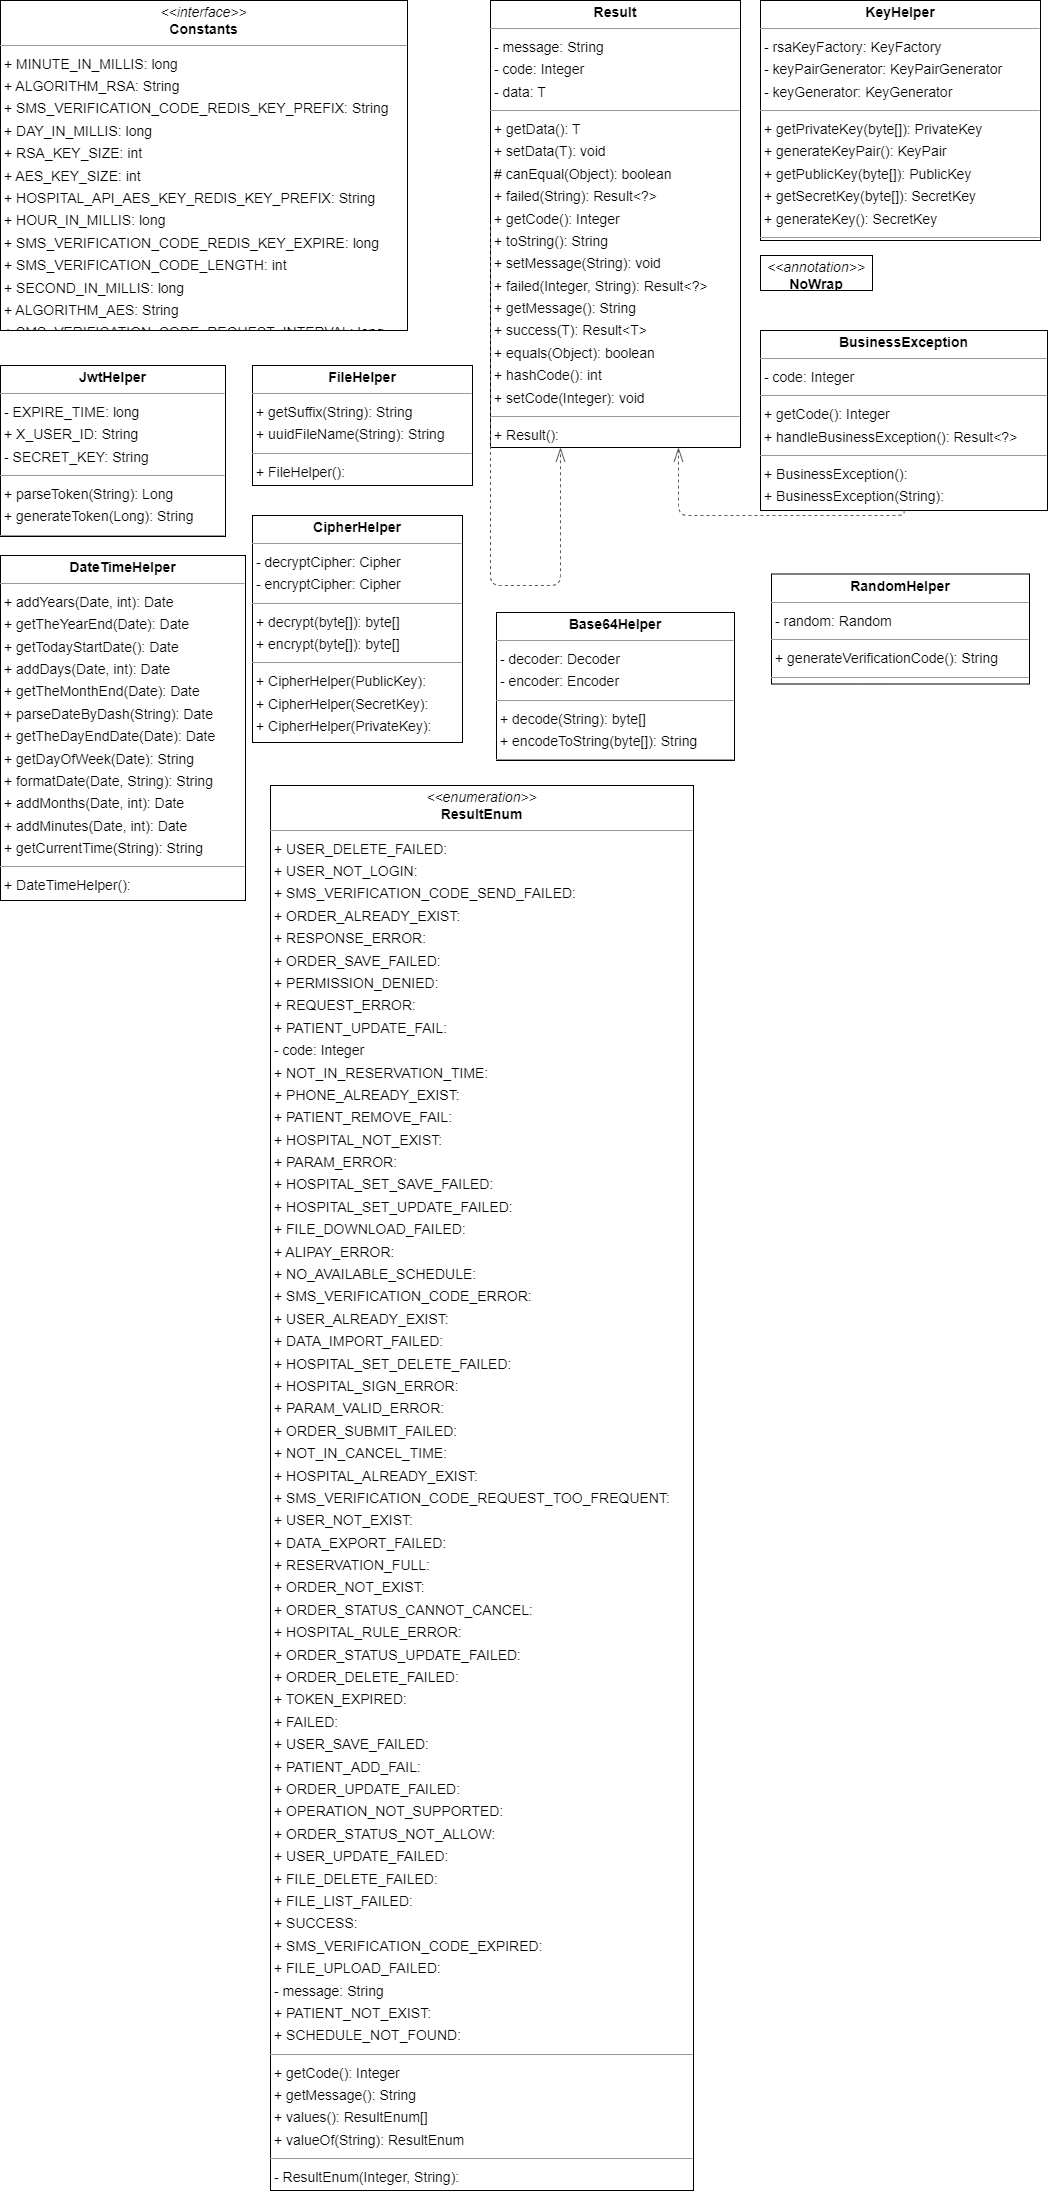

The diagram above was exported from draw.io. Its source (the exported page's mxGraphModel, read from the mxfile embedded in the PNG):
<mxGraphModel dx="2884" dy="1936" grid="1" gridSize="10" guides="1" tooltips="1" connect="1" arrows="1" fold="1" page="0" pageScale="1" pageWidth="827" pageHeight="1169" background="none" math="0" shadow="0">
  <root>
    <mxCell id="0" />
    <mxCell id="1" parent="0" />
    <mxCell id="node6" value="&lt;p style=&quot;margin:0px;margin-top:4px;text-align:center;&quot;&gt;&lt;b&gt;Base64Helper&lt;/b&gt;&lt;/p&gt;&lt;hr size=&quot;1&quot;/&gt;&lt;p style=&quot;margin:0 0 0 4px;line-height:1.6;&quot;&gt;- decoder: Decoder&lt;br/&gt;- encoder: Encoder&lt;/p&gt;&lt;hr size=&quot;1&quot;/&gt;&lt;p style=&quot;margin:0 0 0 4px;line-height:1.6;&quot;&gt;+ decode(String): byte[]&lt;br/&gt;+ encodeToString(byte[]): String&lt;/p&gt;&lt;hr size=&quot;1&quot;/&gt;&lt;p style=&quot;margin:0 0 0 4px;line-height:1.6;&quot;&gt;+ Base64Helper(): &lt;/p&gt;" style="verticalAlign=top;align=left;overflow=fill;fontSize=14;fontFamily=Helvetica;html=1;rounded=0;shadow=0;comic=0;labelBackgroundColor=none;strokeWidth=1;" parent="1" vertex="1">
      <mxGeometry x="486" y="-83" width="238" height="148" as="geometry" />
    </mxCell>
    <mxCell id="node9" value="&lt;p style=&quot;margin:0px;margin-top:4px;text-align:center;&quot;&gt;&lt;b&gt;BusinessException&lt;/b&gt;&lt;/p&gt;&lt;hr size=&quot;1&quot;/&gt;&lt;p style=&quot;margin:0 0 0 4px;line-height:1.6;&quot;&gt;- code: Integer&lt;/p&gt;&lt;hr size=&quot;1&quot;/&gt;&lt;p style=&quot;margin:0 0 0 4px;line-height:1.6;&quot;&gt;+ getCode(): Integer&lt;br/&gt;+ handleBusinessException(): Result&amp;lt;?&amp;gt;&lt;/p&gt;&lt;hr size=&quot;1&quot;/&gt;&lt;p style=&quot;margin:0 0 0 4px;line-height:1.6;&quot;&gt;+ BusinessException(): &lt;br/&gt;+ BusinessException(String): &lt;br/&gt;+ BusinessException(ResultEnum): &lt;/p&gt;" style="verticalAlign=top;align=left;overflow=fill;fontSize=14;fontFamily=Helvetica;html=1;rounded=0;shadow=0;comic=0;labelBackgroundColor=none;strokeWidth=1;" parent="1" vertex="1">
      <mxGeometry x="750" y="-365" width="287" height="180" as="geometry" />
    </mxCell>
    <mxCell id="node11" value="&lt;p style=&quot;margin:0px;margin-top:4px;text-align:center;&quot;&gt;&lt;b&gt;CipherHelper&lt;/b&gt;&lt;/p&gt;&lt;hr size=&quot;1&quot;/&gt;&lt;p style=&quot;margin:0 0 0 4px;line-height:1.6;&quot;&gt;- decryptCipher: Cipher&lt;br/&gt;- encryptCipher: Cipher&lt;/p&gt;&lt;hr size=&quot;1&quot;/&gt;&lt;p style=&quot;margin:0 0 0 4px;line-height:1.6;&quot;&gt;+ decrypt(byte[]): byte[]&lt;br/&gt;+ encrypt(byte[]): byte[]&lt;/p&gt;&lt;hr size=&quot;1&quot;/&gt;&lt;p style=&quot;margin:0 0 0 4px;line-height:1.6;&quot;&gt;+ CipherHelper(PublicKey): &lt;br/&gt;+ CipherHelper(SecretKey): &lt;br/&gt;+ CipherHelper(PrivateKey): &lt;/p&gt;" style="verticalAlign=top;align=left;overflow=fill;fontSize=14;fontFamily=Helvetica;html=1;rounded=0;shadow=0;comic=0;labelBackgroundColor=none;strokeWidth=1;" parent="1" vertex="1">
      <mxGeometry x="242" y="-180" width="210" height="227" as="geometry" />
    </mxCell>
    <mxCell id="node5" value="&lt;p style=&quot;margin:0px;margin-top:4px;text-align:center;&quot;&gt;&lt;i&gt;&amp;lt;&amp;lt;interface&amp;gt;&amp;gt;&lt;/i&gt;&lt;br/&gt;&lt;b&gt;Constants&lt;/b&gt;&lt;/p&gt;&lt;hr size=&quot;1&quot;/&gt;&lt;p style=&quot;margin:0 0 0 4px;line-height:1.6;&quot;&gt;+ MINUTE_IN_MILLIS: long&lt;br/&gt;+ ALGORITHM_RSA: String&lt;br/&gt;+ SMS_VERIFICATION_CODE_REDIS_KEY_PREFIX: String&lt;br/&gt;+ DAY_IN_MILLIS: long&lt;br/&gt;+ RSA_KEY_SIZE: int&lt;br/&gt;+ AES_KEY_SIZE: int&lt;br/&gt;+ HOSPITAL_API_AES_KEY_REDIS_KEY_PREFIX: String&lt;br/&gt;+ HOUR_IN_MILLIS: long&lt;br/&gt;+ SMS_VERIFICATION_CODE_REDIS_KEY_EXPIRE: long&lt;br/&gt;+ SMS_VERIFICATION_CODE_LENGTH: int&lt;br/&gt;+ SECOND_IN_MILLIS: long&lt;br/&gt;+ ALGORITHM_AES: String&lt;br/&gt;+ SMS_VERIFICATION_CODE_REQUEST_INTERVAL: long&lt;/p&gt;" style="verticalAlign=top;align=left;overflow=fill;fontSize=14;fontFamily=Helvetica;html=1;rounded=0;shadow=0;comic=0;labelBackgroundColor=none;strokeWidth=1;" parent="1" vertex="1">
      <mxGeometry x="-10" y="-695" width="407" height="330" as="geometry" />
    </mxCell>
    <mxCell id="node8" value="&lt;p style=&quot;margin:0px;margin-top:4px;text-align:center;&quot;&gt;&lt;b&gt;DateTimeHelper&lt;/b&gt;&lt;/p&gt;&lt;hr size=&quot;1&quot;/&gt;&lt;p style=&quot;margin:0 0 0 4px;line-height:1.6;&quot;&gt;+ addYears(Date, int): Date&lt;br/&gt;+ getTheYearEnd(Date): Date&lt;br/&gt;+ getTodayStartDate(): Date&lt;br/&gt;+ addDays(Date, int): Date&lt;br/&gt;+ getTheMonthEnd(Date): Date&lt;br/&gt;+ parseDateByDash(String): Date&lt;br/&gt;+ getTheDayEndDate(Date): Date&lt;br/&gt;+ getDayOfWeek(Date): String&lt;br/&gt;+ formatDate(Date, String): String&lt;br/&gt;+ addMonths(Date, int): Date&lt;br/&gt;+ addMinutes(Date, int): Date&lt;br/&gt;+ getCurrentTime(String): String&lt;/p&gt;&lt;hr size=&quot;1&quot;/&gt;&lt;p style=&quot;margin:0 0 0 4px;line-height:1.6;&quot;&gt;+ DateTimeHelper(): &lt;/p&gt;" style="verticalAlign=top;align=left;overflow=fill;fontSize=14;fontFamily=Helvetica;html=1;rounded=0;shadow=0;comic=0;labelBackgroundColor=none;strokeWidth=1;" parent="1" vertex="1">
      <mxGeometry x="-10" y="-140" width="245" height="345" as="geometry" />
    </mxCell>
    <mxCell id="node4" value="&lt;p style=&quot;margin:0px;margin-top:4px;text-align:center;&quot;&gt;&lt;b&gt;FileHelper&lt;/b&gt;&lt;/p&gt;&lt;hr size=&quot;1&quot;/&gt;&lt;p style=&quot;margin:0 0 0 4px;line-height:1.6;&quot;&gt;+ getSuffix(String): String&lt;br/&gt;+ uuidFileName(String): String&lt;/p&gt;&lt;hr size=&quot;1&quot;/&gt;&lt;p style=&quot;margin:0 0 0 4px;line-height:1.6;&quot;&gt;+ FileHelper(): &lt;/p&gt;" style="verticalAlign=top;align=left;overflow=fill;fontSize=14;fontFamily=Helvetica;html=1;rounded=0;shadow=0;comic=0;labelBackgroundColor=none;strokeWidth=1;" parent="1" vertex="1">
      <mxGeometry x="242" y="-330" width="220" height="120" as="geometry" />
    </mxCell>
    <mxCell id="node10" value="&lt;p style=&quot;margin:0px;margin-top:4px;text-align:center;&quot;&gt;&lt;b&gt;JwtHelper&lt;/b&gt;&lt;/p&gt;&lt;hr size=&quot;1&quot;/&gt;&lt;p style=&quot;margin:0 0 0 4px;line-height:1.6;&quot;&gt;- EXPIRE_TIME: long&lt;br/&gt;+ X_USER_ID: String&lt;br/&gt;- SECRET_KEY: String&lt;/p&gt;&lt;hr size=&quot;1&quot;/&gt;&lt;p style=&quot;margin:0 0 0 4px;line-height:1.6;&quot;&gt;+ parseToken(String): Long&lt;br/&gt;+ generateToken(Long): String&lt;/p&gt;&lt;hr size=&quot;1&quot;/&gt;&lt;p style=&quot;margin:0 0 0 4px;line-height:1.6;&quot;&gt;+ JwtHelper(): &lt;/p&gt;" style="verticalAlign=top;align=left;overflow=fill;fontSize=14;fontFamily=Helvetica;html=1;rounded=0;shadow=0;comic=0;labelBackgroundColor=none;strokeWidth=1;" parent="1" vertex="1">
      <mxGeometry x="-10" y="-330" width="225" height="171" as="geometry" />
    </mxCell>
    <mxCell id="node1" value="&lt;p style=&quot;margin:0px;margin-top:4px;text-align:center;&quot;&gt;&lt;b&gt;KeyHelper&lt;/b&gt;&lt;/p&gt;&lt;hr size=&quot;1&quot;/&gt;&lt;p style=&quot;margin:0 0 0 4px;line-height:1.6;&quot;&gt;- rsaKeyFactory: KeyFactory&lt;br/&gt;- keyPairGenerator: KeyPairGenerator&lt;br/&gt;- keyGenerator: KeyGenerator&lt;/p&gt;&lt;hr size=&quot;1&quot;/&gt;&lt;p style=&quot;margin:0 0 0 4px;line-height:1.6;&quot;&gt;+ getPrivateKey(byte[]): PrivateKey&lt;br/&gt;+ generateKeyPair(): KeyPair&lt;br/&gt;+ getPublicKey(byte[]): PublicKey&lt;br/&gt;+ getSecretKey(byte[]): SecretKey&lt;br/&gt;+ generateKey(): SecretKey&lt;/p&gt;&lt;hr size=&quot;1&quot;/&gt;&lt;p style=&quot;margin:0 0 0 4px;line-height:1.6;&quot;&gt;+ KeyHelper(): &lt;/p&gt;" style="verticalAlign=top;align=left;overflow=fill;fontSize=14;fontFamily=Helvetica;html=1;rounded=0;shadow=0;comic=0;labelBackgroundColor=none;strokeWidth=1;" parent="1" vertex="1">
      <mxGeometry x="750" y="-695" width="280" height="240" as="geometry" />
    </mxCell>
    <mxCell id="node3" value="&lt;p style=&quot;margin:0px;margin-top:4px;text-align:center;&quot;&gt;&lt;i&gt;&amp;lt;&amp;lt;annotation&amp;gt;&amp;gt;&lt;/i&gt;&lt;br/&gt;&lt;b&gt;NoWrap&lt;/b&gt;&lt;/p&gt;&lt;hr size=&quot;1&quot;/&gt;" style="verticalAlign=top;align=left;overflow=fill;fontSize=14;fontFamily=Helvetica;html=1;rounded=0;shadow=0;comic=0;labelBackgroundColor=none;strokeWidth=1;" parent="1" vertex="1">
      <mxGeometry x="750" y="-440" width="112" height="35" as="geometry" />
    </mxCell>
    <mxCell id="node0" value="&lt;p style=&quot;margin:0px;margin-top:4px;text-align:center;&quot;&gt;&lt;b&gt;RandomHelper&lt;/b&gt;&lt;/p&gt;&lt;hr size=&quot;1&quot;/&gt;&lt;p style=&quot;margin:0 0 0 4px;line-height:1.6;&quot;&gt;- random: Random&lt;/p&gt;&lt;hr size=&quot;1&quot;/&gt;&lt;p style=&quot;margin:0 0 0 4px;line-height:1.6;&quot;&gt;+ generateVerificationCode(): String&lt;/p&gt;&lt;hr size=&quot;1&quot;/&gt;&lt;p style=&quot;margin:0 0 0 4px;line-height:1.6;&quot;&gt;+ RandomHelper(): &lt;/p&gt;" style="verticalAlign=top;align=left;overflow=fill;fontSize=14;fontFamily=Helvetica;html=1;rounded=0;shadow=0;comic=0;labelBackgroundColor=none;strokeWidth=1;" parent="1" vertex="1">
      <mxGeometry x="761" y="-121.5" width="258" height="110" as="geometry" />
    </mxCell>
    <mxCell id="node2" value="&lt;p style=&quot;margin:0px;margin-top:4px;text-align:center;&quot;&gt;&lt;b&gt;Result&lt;T&gt;&lt;/b&gt;&lt;/p&gt;&lt;hr size=&quot;1&quot;/&gt;&lt;p style=&quot;margin:0 0 0 4px;line-height:1.6;&quot;&gt;- message: String&lt;br/&gt;- code: Integer&lt;br/&gt;- data: T&lt;/p&gt;&lt;hr size=&quot;1&quot;/&gt;&lt;p style=&quot;margin:0 0 0 4px;line-height:1.6;&quot;&gt;+ getData(): T&lt;br/&gt;+ setData(T): void&lt;br/&gt;# canEqual(Object): boolean&lt;br/&gt;+ failed(String): Result&amp;lt;?&amp;gt;&lt;br/&gt;+ getCode(): Integer&lt;br/&gt;+ toString(): String&lt;br/&gt;+ setMessage(String): void&lt;br/&gt;+ failed(Integer, String): Result&amp;lt;?&amp;gt;&lt;br/&gt;+ getMessage(): String&lt;br/&gt;+ success(T): Result&amp;lt;T&amp;gt;&lt;br/&gt;+ equals(Object): boolean&lt;br/&gt;+ hashCode(): int&lt;br/&gt;+ setCode(Integer): void&lt;/p&gt;&lt;hr size=&quot;1&quot;/&gt;&lt;p style=&quot;margin:0 0 0 4px;line-height:1.6;&quot;&gt;+ Result(): &lt;br/&gt;+ Result(Integer, String, T): &lt;/p&gt;" style="verticalAlign=top;align=left;overflow=fill;fontSize=14;fontFamily=Helvetica;html=1;rounded=0;shadow=0;comic=0;labelBackgroundColor=none;strokeWidth=1;" parent="1" vertex="1">
      <mxGeometry x="480" y="-695" width="250" height="447" as="geometry" />
    </mxCell>
    <mxCell id="node7" value="&lt;p style=&quot;margin:0px;margin-top:4px;text-align:center;&quot;&gt;&lt;i&gt;&amp;lt;&amp;lt;enumeration&amp;gt;&amp;gt;&lt;/i&gt;&lt;br/&gt;&lt;b&gt;ResultEnum&lt;/b&gt;&lt;/p&gt;&lt;hr size=&quot;1&quot;/&gt;&lt;p style=&quot;margin:0 0 0 4px;line-height:1.6;&quot;&gt;+ USER_DELETE_FAILED: &lt;br/&gt;+ USER_NOT_LOGIN: &lt;br/&gt;+ SMS_VERIFICATION_CODE_SEND_FAILED: &lt;br/&gt;+ ORDER_ALREADY_EXIST: &lt;br/&gt;+ RESPONSE_ERROR: &lt;br/&gt;+ ORDER_SAVE_FAILED: &lt;br/&gt;+ PERMISSION_DENIED: &lt;br/&gt;+ REQUEST_ERROR: &lt;br/&gt;+ PATIENT_UPDATE_FAIL: &lt;br/&gt;- code: Integer&lt;br/&gt;+ NOT_IN_RESERVATION_TIME: &lt;br/&gt;+ PHONE_ALREADY_EXIST: &lt;br/&gt;+ PATIENT_REMOVE_FAIL: &lt;br/&gt;+ HOSPITAL_NOT_EXIST: &lt;br/&gt;+ PARAM_ERROR: &lt;br/&gt;+ HOSPITAL_SET_SAVE_FAILED: &lt;br/&gt;+ HOSPITAL_SET_UPDATE_FAILED: &lt;br/&gt;+ FILE_DOWNLOAD_FAILED: &lt;br/&gt;+ ALIPAY_ERROR: &lt;br/&gt;+ NO_AVAILABLE_SCHEDULE: &lt;br/&gt;+ SMS_VERIFICATION_CODE_ERROR: &lt;br/&gt;+ USER_ALREADY_EXIST: &lt;br/&gt;+ DATA_IMPORT_FAILED: &lt;br/&gt;+ HOSPITAL_SET_DELETE_FAILED: &lt;br/&gt;+ HOSPITAL_SIGN_ERROR: &lt;br/&gt;+ PARAM_VALID_ERROR: &lt;br/&gt;+ ORDER_SUBMIT_FAILED: &lt;br/&gt;+ NOT_IN_CANCEL_TIME: &lt;br/&gt;+ HOSPITAL_ALREADY_EXIST: &lt;br/&gt;+ SMS_VERIFICATION_CODE_REQUEST_TOO_FREQUENT: &lt;br/&gt;+ USER_NOT_EXIST: &lt;br/&gt;+ DATA_EXPORT_FAILED: &lt;br/&gt;+ RESERVATION_FULL: &lt;br/&gt;+ ORDER_NOT_EXIST: &lt;br/&gt;+ ORDER_STATUS_CANNOT_CANCEL: &lt;br/&gt;+ HOSPITAL_RULE_ERROR: &lt;br/&gt;+ ORDER_STATUS_UPDATE_FAILED: &lt;br/&gt;+ ORDER_DELETE_FAILED: &lt;br/&gt;+ TOKEN_EXPIRED: &lt;br/&gt;+ FAILED: &lt;br/&gt;+ USER_SAVE_FAILED: &lt;br/&gt;+ PATIENT_ADD_FAIL: &lt;br/&gt;+ ORDER_UPDATE_FAILED: &lt;br/&gt;+ OPERATION_NOT_SUPPORTED: &lt;br/&gt;+ ORDER_STATUS_NOT_ALLOW: &lt;br/&gt;+ USER_UPDATE_FAILED: &lt;br/&gt;+ FILE_DELETE_FAILED: &lt;br/&gt;+ FILE_LIST_FAILED: &lt;br/&gt;+ SUCCESS: &lt;br/&gt;+ SMS_VERIFICATION_CODE_EXPIRED: &lt;br/&gt;+ FILE_UPLOAD_FAILED: &lt;br/&gt;- message: String&lt;br/&gt;+ PATIENT_NOT_EXIST: &lt;br/&gt;+ SCHEDULE_NOT_FOUND: &lt;/p&gt;&lt;hr size=&quot;1&quot;/&gt;&lt;p style=&quot;margin:0 0 0 4px;line-height:1.6;&quot;&gt;+ getCode(): Integer&lt;br/&gt;+ getMessage(): String&lt;br/&gt;+ values(): ResultEnum[]&lt;br/&gt;+ valueOf(String): ResultEnum&lt;/p&gt;&lt;hr size=&quot;1&quot;/&gt;&lt;p style=&quot;margin:0 0 0 4px;line-height:1.6;&quot;&gt;- ResultEnum(Integer, String): &lt;/p&gt;" style="verticalAlign=top;align=left;overflow=fill;fontSize=14;fontFamily=Helvetica;html=1;rounded=0;shadow=0;comic=0;labelBackgroundColor=none;strokeWidth=1;" parent="1" vertex="1">
      <mxGeometry x="260" y="90" width="423" height="1405" as="geometry" />
    </mxCell>
    <mxCell id="edge1" value="" style="html=1;rounded=1;edgeStyle=orthogonalEdgeStyle;dashed=1;startArrow=none;endArrow=openThin;endSize=12;strokeColor=#595959;" parent="1" source="node9" target="node2" edge="1">
      <mxGeometry width="50" height="50" relative="1" as="geometry">
        <Array as="points">
          <mxPoint x="668" y="-180" />
        </Array>
      </mxGeometry>
    </mxCell>
    <mxCell id="edge0" value="" style="html=1;rounded=1;edgeStyle=orthogonalEdgeStyle;dashed=1;startArrow=none;endArrow=openThin;endSize=12;strokeColor=#595959;exitX=0.000;exitY=0.500;exitDx=0;exitDy=0;" parent="1" source="node2" target="node2" edge="1">
      <mxGeometry width="50" height="50" relative="1" as="geometry">
        <Array as="points">
          <mxPoint x="480" y="-110" />
          <mxPoint x="550" y="-110" />
        </Array>
      </mxGeometry>
    </mxCell>
  </root>
</mxGraphModel>